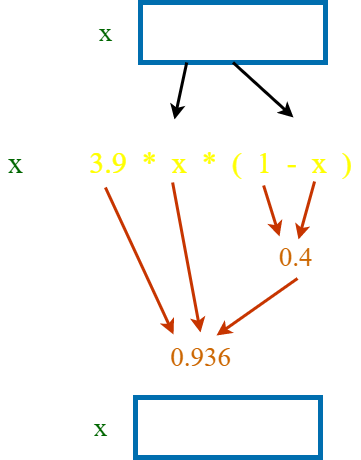

The diagram above was exported from draw.io. Its source (the exported page's mxGraphModel, read from the mxfile embedded in the PNG):
<mxGraphModel dx="1074" dy="782" grid="1" gridSize="10" guides="1" tooltips="1" connect="1" arrows="1" fold="1" page="1" pageScale="1" pageWidth="850" pageHeight="1100" math="0" shadow="0">
  <root>
    <mxCell id="0" />
    <mxCell id="1" parent="0" />
    <mxCell id="30" value="0.6" style="rounded=0;whiteSpace=wrap;html=1;fontFamily=Times New Roman;fontSize=20;fontColor=#ffffff;strokeWidth=5;fillColor=none;strokeColor=#006EAF;" parent="1" vertex="1">
      <mxGeometry x="380" y="105" width="185" height="60" as="geometry" />
    </mxCell>
    <mxCell id="50" value="x" style="text;html=1;align=center;verticalAlign=middle;resizable=0;points=[];autosize=1;strokeColor=none;fillColor=none;fontFamily=Times New Roman;fontSize=27;fontColor=#006600;" parent="1" vertex="1">
      <mxGeometry x="330" y="115" width="30" height="40" as="geometry" />
    </mxCell>
    <mxCell id="52" value="x" style="text;html=1;align=center;verticalAlign=middle;resizable=0;points=[];autosize=1;strokeColor=none;fillColor=none;fontFamily=Times New Roman;fontSize=30;fontColor=#006600;" parent="1" vertex="1">
      <mxGeometry x="240" y="245" width="30" height="40" as="geometry" />
    </mxCell>
    <mxCell id="53" value="=" style="text;html=1;align=center;verticalAlign=middle;resizable=0;points=[];autosize=1;strokeColor=none;fillColor=none;fontSize=30;fontFamily=Times New Roman;fontColor=#FFFFFF;" parent="1" vertex="1">
      <mxGeometry x="280" y="245" width="30" height="40" as="geometry" />
    </mxCell>
    <mxCell id="54" value="3.9&amp;nbsp; *&amp;nbsp; x&amp;nbsp; *&amp;nbsp; (&amp;nbsp; 1&amp;nbsp; -&amp;nbsp; x&amp;nbsp; )" style="text;html=1;align=center;verticalAlign=middle;resizable=0;points=[];autosize=1;strokeColor=none;fillColor=none;fontSize=30;fontFamily=Times New Roman;fontColor=#FFFF00;" parent="1" vertex="1">
      <mxGeometry x="320" y="245" width="280" height="40" as="geometry" />
    </mxCell>
    <mxCell id="57" value="0.6" style="text;html=1;align=center;verticalAlign=middle;resizable=0;points=[];autosize=1;strokeColor=none;fillColor=none;fontSize=27;fontFamily=Times New Roman;fontColor=#FFFFFF;" parent="1" vertex="1">
      <mxGeometry x="390" y="220" width="50" height="40" as="geometry" />
    </mxCell>
    <mxCell id="58" value="0.6" style="text;html=1;align=center;verticalAlign=middle;resizable=0;points=[];autosize=1;strokeColor=none;fillColor=none;fontSize=27;fontFamily=Times New Roman;fontColor=#FFFFFF;" parent="1" vertex="1">
      <mxGeometry x="530" y="220" width="50" height="40" as="geometry" />
    </mxCell>
    <mxCell id="59" value="" style="endArrow=classic;html=1;fontFamily=Times New Roman;fontSize=27;fontColor=#FFFFFF;exitX=0.25;exitY=1;exitDx=0;exitDy=0;entryX=0.48;entryY=0.05;entryDx=0;entryDy=0;entryPerimeter=0;strokeWidth=3;" parent="1" source="30" target="57" edge="1">
      <mxGeometry width="50" height="50" relative="1" as="geometry">
        <mxPoint x="490" y="300" as="sourcePoint" />
        <mxPoint x="540" y="250" as="targetPoint" />
      </mxGeometry>
    </mxCell>
    <mxCell id="60" value="" style="endArrow=classic;html=1;fontFamily=Times New Roman;fontSize=27;fontColor=#FFFFFF;strokeWidth=3;exitX=0.5;exitY=1;exitDx=0;exitDy=0;" parent="1" source="30" target="58" edge="1">
      <mxGeometry width="50" height="50" relative="1" as="geometry">
        <mxPoint x="490" y="300" as="sourcePoint" />
        <mxPoint x="540" y="250" as="targetPoint" />
      </mxGeometry>
    </mxCell>
    <mxCell id="61" value="0.4" style="text;html=1;align=center;verticalAlign=middle;resizable=0;points=[];autosize=1;strokeColor=none;fillColor=none;fontSize=27;fontFamily=Times New Roman;fontColor=#CC6600;" parent="1" vertex="1">
      <mxGeometry x="510" y="340" width="50" height="40" as="geometry" />
    </mxCell>
    <mxCell id="62" value="0.936" style="text;html=1;align=center;verticalAlign=middle;resizable=0;points=[];autosize=1;strokeColor=none;fillColor=none;fontSize=27;fontFamily=Times New Roman;fontColor=#CC6600;" parent="1" vertex="1">
      <mxGeometry x="400" y="440" width="80" height="40" as="geometry" />
    </mxCell>
    <mxCell id="63" value="" style="endArrow=classic;html=1;fontFamily=Times New Roman;fontSize=27;fontColor=#CC6600;strokeWidth=3;exitX=0.089;exitY=1.125;exitDx=0;exitDy=0;exitPerimeter=0;entryX=0.163;entryY=-0.075;entryDx=0;entryDy=0;entryPerimeter=0;fillColor=#fa6800;strokeColor=#C73500;" parent="1" source="54" target="62" edge="1">
      <mxGeometry width="50" height="50" relative="1" as="geometry">
        <mxPoint x="490" y="300" as="sourcePoint" />
        <mxPoint x="540" y="250" as="targetPoint" />
      </mxGeometry>
    </mxCell>
    <mxCell id="65" value="" style="endArrow=classic;html=1;fontFamily=Times New Roman;fontSize=27;fontColor=#CC6600;strokeWidth=3;exitX=0.329;exitY=1;exitDx=0;exitDy=0;exitPerimeter=0;entryX=0.5;entryY=-0.125;entryDx=0;entryDy=0;entryPerimeter=0;fillColor=#fa6800;strokeColor=#C73500;" parent="1" source="54" target="62" edge="1">
      <mxGeometry width="50" height="50" relative="1" as="geometry">
        <mxPoint x="400.00000000000006" y="280" as="sourcePoint" />
        <mxPoint x="468.11999999999995" y="427" as="targetPoint" />
      </mxGeometry>
    </mxCell>
    <mxCell id="66" value="" style="endArrow=classic;html=1;fontFamily=Times New Roman;fontSize=27;fontColor=#CC6600;strokeWidth=3;exitX=0.654;exitY=1.075;exitDx=0;exitDy=0;exitPerimeter=0;entryX=0.18;entryY=-0.025;entryDx=0;entryDy=0;entryPerimeter=0;fillColor=#fa6800;strokeColor=#C73500;" parent="1" source="54" target="61" edge="1">
      <mxGeometry width="50" height="50" relative="1" as="geometry">
        <mxPoint x="500.94000000000005" y="286.5" as="sourcePoint" />
        <mxPoint x="569.06" y="433.5" as="targetPoint" />
      </mxGeometry>
    </mxCell>
    <mxCell id="67" value="" style="endArrow=classic;html=1;fontFamily=Times New Roman;fontSize=27;fontColor=#CC6600;strokeWidth=3;exitX=0.836;exitY=0.975;exitDx=0;exitDy=0;exitPerimeter=0;entryX=0.56;entryY=0.05;entryDx=0;entryDy=0;entryPerimeter=0;fillColor=#fa6800;strokeColor=#C73500;" parent="1" source="54" target="61" edge="1">
      <mxGeometry width="50" height="50" relative="1" as="geometry">
        <mxPoint x="560.0000000000001" y="300" as="sourcePoint" />
        <mxPoint x="628.12" y="447" as="targetPoint" />
      </mxGeometry>
    </mxCell>
    <mxCell id="68" value="" style="endArrow=classic;html=1;fontFamily=Times New Roman;fontSize=27;fontColor=#CC6600;strokeWidth=3;exitX=0.54;exitY=1.025;exitDx=0;exitDy=0;exitPerimeter=0;entryX=0.7;entryY=-0.05;entryDx=0;entryDy=0;entryPerimeter=0;fillColor=#fa6800;strokeColor=#C73500;" parent="1" source="61" target="62" edge="1">
      <mxGeometry width="50" height="50" relative="1" as="geometry">
        <mxPoint x="530.0000000000001" y="380" as="sourcePoint" />
        <mxPoint x="598.12" y="527" as="targetPoint" />
      </mxGeometry>
    </mxCell>
    <mxCell id="69" value="0.93" style="rounded=0;whiteSpace=wrap;html=1;fontFamily=Times New Roman;fontSize=20;fontColor=#ffffff;strokeWidth=5;fillColor=none;strokeColor=#006EAF;" vertex="1" parent="1">
      <mxGeometry x="375" y="500" width="185" height="60" as="geometry" />
    </mxCell>
    <mxCell id="70" value="x" style="text;html=1;align=center;verticalAlign=middle;resizable=0;points=[];autosize=1;strokeColor=none;fillColor=none;fontFamily=Times New Roman;fontSize=27;fontColor=#006600;" vertex="1" parent="1">
      <mxGeometry x="325" y="510" width="30" height="40" as="geometry" />
    </mxCell>
  </root>
</mxGraphModel>